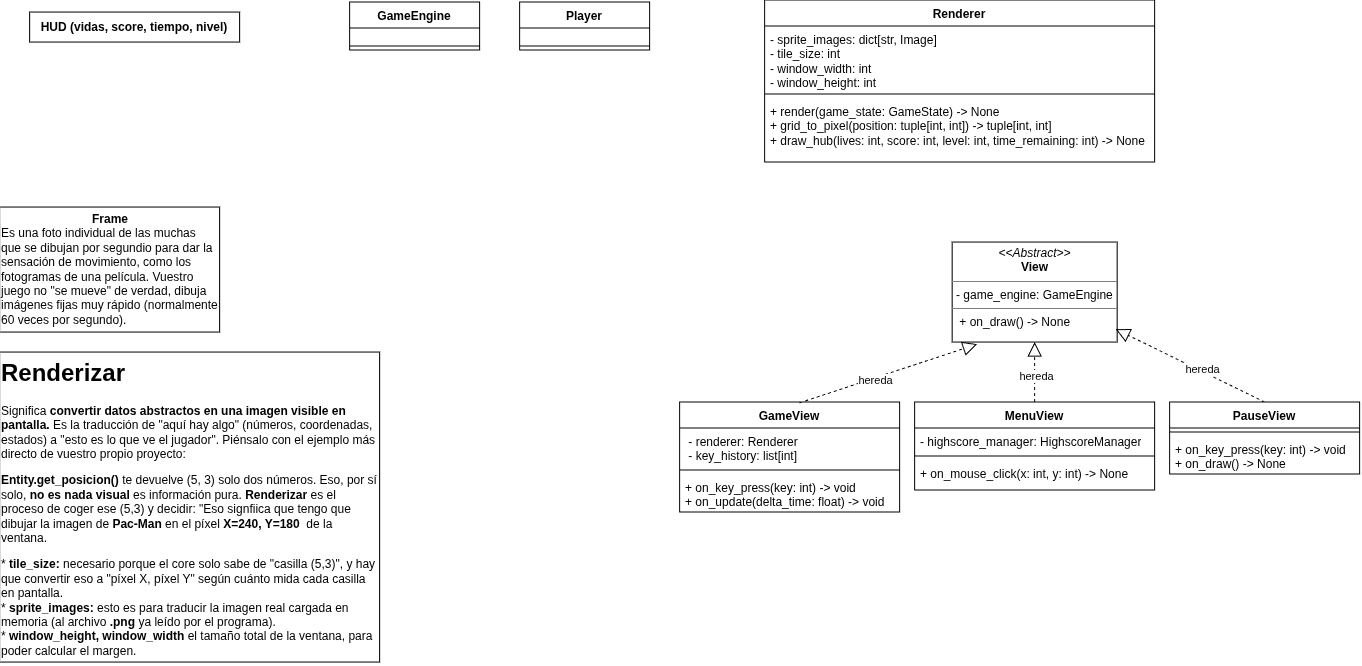

The diagram above was exported from draw.io. Its source (the exported page's mxGraphModel, read from the mxfile embedded in the PNG):
<mxGraphModel dx="710" dy="619" grid="1" gridSize="10" guides="1" tooltips="1" connect="1" arrows="1" fold="1" page="1" pageScale="1" pageWidth="850" pageHeight="1100" math="0" shadow="0">
  <root>
    <mxCell id="0" />
    <mxCell id="1" parent="0" />
    <mxCell id="nw3wwwwj4xG5zAvjcklD-1" parent="1" style="text;html=1;whiteSpace=wrap;overflow=hidden;rounded=0;fillColor=none;strokeColor=default;" value="&lt;h1 style=&quot;margin-top: 0px;&quot;&gt;Renderizar&lt;/h1&gt;&lt;p&gt;Significa &lt;b&gt;convertir datos abstractos en una imagen visible en pantalla. &lt;/b&gt;Es la traducción de &quot;aquí hay algo&quot; (números, coordenadas, estados) a &quot;esto es lo que ve el jugador&quot;. Piénsalo con el ejemplo más directo de vuestro propio proyecto:&lt;/p&gt;&lt;p&gt;&lt;b&gt;Entity.get_posicion() &lt;/b&gt;te devuelve (5, 3) solo dos números. Eso, por sí solo, &lt;b&gt;no es nada visual &lt;/b&gt;es información pura. &lt;b&gt;Renderizar &lt;/b&gt;es el proceso de coger ese (5,3) y decidir: &quot;Eso signfiica que tengo que dibujar la imagen de &lt;b&gt;Pac-Man &lt;/b&gt;en el píxel &lt;b&gt;X=240, Y=180&amp;nbsp;&lt;/b&gt;&amp;nbsp;de la ventana.&lt;/p&gt;&lt;p&gt;* &lt;b&gt;tile_size: &lt;/b&gt;necesario porque el core solo sabe de &quot;casilla (5,3)&quot;, y hay que convertir eso a &quot;píxel X, píxel Y&quot; según cuánto mida cada casilla en pantalla.&lt;br&gt;* &lt;b&gt;sprite_images: &lt;/b&gt;esto es para traducir la imagen real cargada en memoria (al archivo &lt;b&gt;.png &lt;/b&gt;ya leído por el programa).&lt;br&gt;* &lt;b&gt;window_height, window_width &lt;/b&gt;el tamaño total de la ventana, para poder calcular el margen.&lt;/p&gt;&lt;p&gt;&lt;br&gt;&lt;br&gt;&lt;/p&gt;&lt;p&gt;&lt;br&gt;&lt;/p&gt;&lt;p&gt;&lt;br&gt;&lt;/p&gt;" vertex="1">
      <mxGeometry height="310" width="380" x="120" y="430" as="geometry" />
    </mxCell>
    <mxCell id="nw3wwwwj4xG5zAvjcklD-5" parent="1" style="swimlane;fontStyle=1;align=center;verticalAlign=top;childLayout=stackLayout;horizontal=1;startSize=26;horizontalStack=0;resizeParent=1;resizeParentMax=0;resizeLast=0;collapsible=1;marginBottom=0;whiteSpace=wrap;html=1;" value="GameView" vertex="1">
      <mxGeometry height="110" width="220" x="800" y="480" as="geometry" />
    </mxCell>
    <mxCell id="nw3wwwwj4xG5zAvjcklD-6" parent="nw3wwwwj4xG5zAvjcklD-5" style="text;strokeColor=none;fillColor=none;align=left;verticalAlign=top;spacingLeft=4;spacingRight=4;overflow=hidden;rotatable=0;points=[[0,0.5],[1,0.5]];portConstraint=eastwest;whiteSpace=wrap;html=1;" value="&lt;div&gt;&amp;nbsp;- renderer: Renderer&lt;/div&gt;&lt;div&gt;&amp;nbsp;- key_history: list[int]&lt;/div&gt;" vertex="1">
      <mxGeometry height="38" width="220" y="26" as="geometry" />
    </mxCell>
    <mxCell id="nw3wwwwj4xG5zAvjcklD-7" parent="nw3wwwwj4xG5zAvjcklD-5" style="line;strokeWidth=1;fillColor=none;align=left;verticalAlign=middle;spacingTop=-1;spacingLeft=3;spacingRight=3;rotatable=0;labelPosition=right;points=[];portConstraint=eastwest;strokeColor=inherit;" value="" vertex="1">
      <mxGeometry height="8" width="220" y="64" as="geometry" />
    </mxCell>
    <mxCell id="nw3wwwwj4xG5zAvjcklD-8" parent="nw3wwwwj4xG5zAvjcklD-5" style="text;strokeColor=none;fillColor=none;align=left;verticalAlign=top;spacingLeft=4;spacingRight=4;overflow=hidden;rotatable=0;points=[[0,0.5],[1,0.5]];portConstraint=eastwest;whiteSpace=wrap;html=1;" value="+ on_key_press(key: int) -&amp;gt; void&lt;div&gt;+ on_update(delta_time: float) -&amp;gt; void&lt;/div&gt;&lt;div&gt;&lt;br&gt;&lt;/div&gt;" vertex="1">
      <mxGeometry height="38" width="220" y="72" as="geometry" />
    </mxCell>
    <mxCell id="nw3wwwwj4xG5zAvjcklD-9" parent="1" style="swimlane;fontStyle=1;align=center;verticalAlign=top;childLayout=stackLayout;horizontal=1;startSize=26;horizontalStack=0;resizeParent=1;resizeParentMax=0;resizeLast=0;collapsible=1;marginBottom=0;whiteSpace=wrap;html=1;" value="GameEngine" vertex="1">
      <mxGeometry height="48" width="130" x="470" y="80" as="geometry" />
    </mxCell>
    <mxCell id="nw3wwwwj4xG5zAvjcklD-10" parent="nw3wwwwj4xG5zAvjcklD-9" style="text;strokeColor=none;fillColor=none;align=left;verticalAlign=top;spacingLeft=4;spacingRight=4;overflow=hidden;rotatable=0;points=[[0,0.5],[1,0.5]];portConstraint=eastwest;whiteSpace=wrap;html=1;" value="&lt;div&gt;&lt;br&gt;&lt;/div&gt;" vertex="1">
      <mxGeometry height="14" width="130" y="26" as="geometry" />
    </mxCell>
    <mxCell id="nw3wwwwj4xG5zAvjcklD-11" parent="nw3wwwwj4xG5zAvjcklD-9" style="line;strokeWidth=1;fillColor=none;align=left;verticalAlign=middle;spacingTop=-1;spacingLeft=3;spacingRight=3;rotatable=0;labelPosition=right;points=[];portConstraint=eastwest;strokeColor=inherit;" value="" vertex="1">
      <mxGeometry height="8" width="130" y="40" as="geometry" />
    </mxCell>
    <mxCell id="nw3wwwwj4xG5zAvjcklD-13" parent="1" style="swimlane;fontStyle=1;align=center;verticalAlign=top;childLayout=stackLayout;horizontal=1;startSize=26;horizontalStack=0;resizeParent=1;resizeParentMax=0;resizeLast=0;collapsible=1;marginBottom=0;whiteSpace=wrap;html=1;" value="Player" vertex="1">
      <mxGeometry height="48" width="130" x="640" y="80" as="geometry" />
    </mxCell>
    <mxCell id="nw3wwwwj4xG5zAvjcklD-14" parent="nw3wwwwj4xG5zAvjcklD-13" style="text;strokeColor=none;fillColor=none;align=left;verticalAlign=top;spacingLeft=4;spacingRight=4;overflow=hidden;rotatable=0;points=[[0,0.5],[1,0.5]];portConstraint=eastwest;whiteSpace=wrap;html=1;" value="&lt;div&gt;&lt;br&gt;&lt;/div&gt;" vertex="1">
      <mxGeometry height="14" width="130" y="26" as="geometry" />
    </mxCell>
    <mxCell id="nw3wwwwj4xG5zAvjcklD-15" parent="nw3wwwwj4xG5zAvjcklD-13" style="line;strokeWidth=1;fillColor=none;align=left;verticalAlign=middle;spacingTop=-1;spacingLeft=3;spacingRight=3;rotatable=0;labelPosition=right;points=[];portConstraint=eastwest;strokeColor=inherit;" value="" vertex="1">
      <mxGeometry height="8" width="130" y="40" as="geometry" />
    </mxCell>
    <mxCell id="sI1GHkTMIiODhWbs9nme-2" parent="1" style="text;html=1;whiteSpace=wrap;strokeColor=default;fillColor=none;align=left;verticalAlign=middle;rounded=0;" value="&lt;div style=&quot;text-align: center;&quot;&gt;&lt;b style=&quot;background-color: transparent; color: light-dark(rgb(0, 0, 0), rgb(255, 255, 255));&quot;&gt;Frame&lt;/b&gt;&lt;/div&gt;&lt;div&gt;Es una foto individual de las muchas que se dibujan por segundio para dar la sensación de movimiento, como los fotogramas de una película. Vuestro juego no &quot;se mueve&quot; de verdad, dibuja imágenes fijas muy rápido (normalmente 60 veces por segundo).&lt;/div&gt;" vertex="1">
      <mxGeometry height="125" width="220" x="120" y="285" as="geometry" />
    </mxCell>
    <mxCell id="uuaw5UMT_r2qQDZAW1my-1" parent="1" style="swimlane;fontStyle=1;align=center;verticalAlign=top;childLayout=stackLayout;horizontal=1;startSize=26;horizontalStack=0;resizeParent=1;resizeParentMax=0;resizeLast=0;collapsible=1;marginBottom=0;whiteSpace=wrap;html=1;" value="Renderer" vertex="1">
      <mxGeometry height="162" width="390" x="885" y="78" as="geometry" />
    </mxCell>
    <mxCell id="uuaw5UMT_r2qQDZAW1my-2" parent="uuaw5UMT_r2qQDZAW1my-1" style="text;strokeColor=none;fillColor=none;align=left;verticalAlign=top;spacingLeft=4;spacingRight=4;overflow=hidden;rotatable=0;points=[[0,0.5],[1,0.5]];portConstraint=eastwest;whiteSpace=wrap;html=1;" value="&lt;div&gt;&lt;div&gt;- sprite_images: dict[str, Image]&lt;/div&gt;&lt;/div&gt;- tile_size: int&lt;div&gt;&lt;span style=&quot;background-color: transparent; color: light-dark(rgb(0, 0, 0), rgb(255, 255, 255));&quot;&gt;- window_width: int&lt;/span&gt;&lt;/div&gt;&lt;div&gt;- window_height: int&lt;/div&gt;" vertex="1">
      <mxGeometry height="64" width="390" y="26" as="geometry" />
    </mxCell>
    <mxCell id="uuaw5UMT_r2qQDZAW1my-3" parent="uuaw5UMT_r2qQDZAW1my-1" style="line;strokeWidth=1;fillColor=none;align=left;verticalAlign=middle;spacingTop=-1;spacingLeft=3;spacingRight=3;rotatable=0;labelPosition=right;points=[];portConstraint=eastwest;strokeColor=inherit;" value="" vertex="1">
      <mxGeometry height="8" width="390" y="90" as="geometry" />
    </mxCell>
    <mxCell id="uuaw5UMT_r2qQDZAW1my-4" parent="uuaw5UMT_r2qQDZAW1my-1" style="text;strokeColor=none;fillColor=none;align=left;verticalAlign=top;spacingLeft=4;spacingRight=4;overflow=hidden;rotatable=0;points=[[0,0.5],[1,0.5]];portConstraint=eastwest;whiteSpace=wrap;html=1;" value="+ render(game_state: GameState) -&amp;gt; None&lt;div&gt;+ grid_to_pixel(position: tuple[int, int]) -&amp;gt; tuple[int, int]&lt;/div&gt;&lt;div&gt;+ draw_hub(lives: int, score: int, level: int, time_remaining: int) -&amp;gt; None&lt;/div&gt;" vertex="1">
      <mxGeometry height="64" width="390" y="98" as="geometry" />
    </mxCell>
    <mxCell id="uuaw5UMT_r2qQDZAW1my-5" parent="1" style="text;html=1;whiteSpace=wrap;strokeColor=default;fillColor=none;align=center;verticalAlign=middle;rounded=0;" value="&lt;div style=&quot;&quot;&gt;&lt;b&gt;HUD (vidas, score, tiempo, nivel)&lt;/b&gt;&lt;/div&gt;" vertex="1">
      <mxGeometry height="30" width="210" x="150" y="90" as="geometry" />
    </mxCell>
    <mxCell id="uuaw5UMT_r2qQDZAW1my-6" parent="1" style="swimlane;fontStyle=1;align=center;verticalAlign=top;childLayout=stackLayout;horizontal=1;startSize=26;horizontalStack=0;resizeParent=1;resizeParentMax=0;resizeLast=0;collapsible=1;marginBottom=0;whiteSpace=wrap;html=1;" value="MenuView" vertex="1">
      <mxGeometry height="88" width="240" x="1035" y="480" as="geometry" />
    </mxCell>
    <mxCell id="uuaw5UMT_r2qQDZAW1my-7" parent="uuaw5UMT_r2qQDZAW1my-6" style="text;strokeColor=none;fillColor=none;align=left;verticalAlign=top;spacingLeft=4;spacingRight=4;overflow=hidden;rotatable=0;points=[[0,0.5],[1,0.5]];portConstraint=eastwest;whiteSpace=wrap;html=1;" value="&lt;div&gt;&lt;div&gt;&lt;span style=&quot;background-color: transparent; color: light-dark(rgb(0, 0, 0), rgb(255, 255, 255));&quot;&gt;- highscore_manager: HighscoreManager&lt;/span&gt;&lt;/div&gt;&lt;/div&gt;" vertex="1">
      <mxGeometry height="24" width="240" y="26" as="geometry" />
    </mxCell>
    <mxCell id="uuaw5UMT_r2qQDZAW1my-8" parent="uuaw5UMT_r2qQDZAW1my-6" style="line;strokeWidth=1;fillColor=none;align=left;verticalAlign=middle;spacingTop=-1;spacingLeft=3;spacingRight=3;rotatable=0;labelPosition=right;points=[];portConstraint=eastwest;strokeColor=inherit;" value="" vertex="1">
      <mxGeometry height="8" width="240" y="50" as="geometry" />
    </mxCell>
    <mxCell id="uuaw5UMT_r2qQDZAW1my-9" parent="uuaw5UMT_r2qQDZAW1my-6" style="text;strokeColor=none;fillColor=none;align=left;verticalAlign=top;spacingLeft=4;spacingRight=4;overflow=hidden;rotatable=0;points=[[0,0.5],[1,0.5]];portConstraint=eastwest;whiteSpace=wrap;html=1;" value="+ on_mouse_click(x: int, y: int) -&amp;gt; None" vertex="1">
      <mxGeometry height="30" width="240" y="58" as="geometry" />
    </mxCell>
    <mxCell id="uuaw5UMT_r2qQDZAW1my-11" parent="1" style="swimlane;fontStyle=1;align=center;verticalAlign=top;childLayout=stackLayout;horizontal=1;startSize=26;horizontalStack=0;resizeParent=1;resizeParentMax=0;resizeLast=0;collapsible=1;marginBottom=0;whiteSpace=wrap;html=1;" value="PauseView" vertex="1">
      <mxGeometry height="72" width="190" x="1290" y="480" as="geometry" />
    </mxCell>
    <mxCell id="uuaw5UMT_r2qQDZAW1my-13" parent="uuaw5UMT_r2qQDZAW1my-11" style="line;strokeWidth=1;fillColor=none;align=left;verticalAlign=middle;spacingTop=-1;spacingLeft=3;spacingRight=3;rotatable=0;labelPosition=right;points=[];portConstraint=eastwest;strokeColor=inherit;" value="" vertex="1">
      <mxGeometry height="8" width="190" y="26" as="geometry" />
    </mxCell>
    <mxCell id="uuaw5UMT_r2qQDZAW1my-14" parent="uuaw5UMT_r2qQDZAW1my-11" style="text;strokeColor=none;fillColor=none;align=left;verticalAlign=top;spacingLeft=4;spacingRight=4;overflow=hidden;rotatable=0;points=[[0,0.5],[1,0.5]];portConstraint=eastwest;whiteSpace=wrap;html=1;" value="&lt;div&gt;+ on_key_press(key: int) -&amp;gt; void&lt;/div&gt;&lt;div&gt;+ on_draw() -&amp;gt; None&lt;/div&gt;" vertex="1">
      <mxGeometry height="38" width="190" y="34" as="geometry" />
    </mxCell>
    <mxCell id="uuaw5UMT_r2qQDZAW1my-19" parent="1" style="verticalAlign=top;align=left;overflow=fill;html=1;whiteSpace=wrap;" value="&lt;p style=&quot;margin:0px;margin-top:4px;text-align:center;&quot;&gt;&lt;i&gt;&amp;lt;&amp;lt;Abstract&amp;gt;&amp;gt;&lt;/i&gt;&lt;br&gt;&lt;b&gt;View&lt;/b&gt;&lt;/p&gt;&lt;hr size=&quot;1&quot; style=&quot;border-style:solid;&quot;&gt;&lt;p style=&quot;margin: 0px 0px 0px 4px;&quot;&gt;&lt;span style=&quot;background-color: transparent; color: light-dark(rgb(0, 0, 0), rgb(255, 255, 255));&quot;&gt;- game_engine: GameEngine&lt;/span&gt;&lt;/p&gt;&lt;hr size=&quot;1&quot; style=&quot;border-style:solid;&quot;&gt;&lt;p style=&quot;margin: 0px 0px 0px 4px;&quot;&gt;&lt;span style=&quot;background-color: transparent; color: light-dark(rgb(0, 0, 0), rgb(255, 255, 255));&quot;&gt;&amp;nbsp;+ on_draw() -&amp;gt; None&lt;/span&gt;&lt;/p&gt;" vertex="1">
      <mxGeometry height="100" width="165" x="1072.5" y="320" as="geometry" />
    </mxCell>
    <mxCell id="uuaw5UMT_r2qQDZAW1my-20" edge="1" parent="1" source="nw3wwwwj4xG5zAvjcklD-5" style="endArrow=block;dashed=1;endFill=0;endSize=12;html=1;rounded=0;exitX=0.545;exitY=0.007;exitDx=0;exitDy=0;entryX=0.151;entryY=1.021;entryDx=0;entryDy=0;exitPerimeter=0;entryPerimeter=0;" target="uuaw5UMT_r2qQDZAW1my-19" value="">
      <mxGeometry relative="1" width="160" as="geometry">
        <mxPoint x="1090" y="440" as="sourcePoint" />
        <mxPoint x="1147" y="530" as="targetPoint" />
      </mxGeometry>
    </mxCell>
    <mxCell id="uuaw5UMT_r2qQDZAW1my-21" connectable="0" parent="uuaw5UMT_r2qQDZAW1my-20" style="edgeLabel;html=1;align=center;verticalAlign=middle;resizable=0;points=[];" value="hereda" vertex="1">
      <mxGeometry relative="1" x="-0.15" y="-2" as="geometry">
        <mxPoint as="offset" />
      </mxGeometry>
    </mxCell>
    <mxCell id="uuaw5UMT_r2qQDZAW1my-22" edge="1" parent="1" source="uuaw5UMT_r2qQDZAW1my-6" style="endArrow=block;dashed=1;endFill=0;endSize=12;html=1;rounded=0;exitX=0.5;exitY=0;exitDx=0;exitDy=0;entryX=0.5;entryY=1;entryDx=0;entryDy=0;" target="uuaw5UMT_r2qQDZAW1my-19" value="">
      <mxGeometry relative="1" width="160" as="geometry">
        <mxPoint x="1150" y="508" as="sourcePoint" />
        <mxPoint x="1375" y="430" as="targetPoint" />
      </mxGeometry>
    </mxCell>
    <mxCell id="uuaw5UMT_r2qQDZAW1my-23" connectable="0" parent="uuaw5UMT_r2qQDZAW1my-22" style="edgeLabel;html=1;align=center;verticalAlign=middle;resizable=0;points=[];" value="hereda" vertex="1">
      <mxGeometry relative="1" x="-0.15" y="-2" as="geometry">
        <mxPoint as="offset" />
      </mxGeometry>
    </mxCell>
    <mxCell id="uuaw5UMT_r2qQDZAW1my-24" edge="1" parent="1" source="uuaw5UMT_r2qQDZAW1my-11" style="endArrow=block;dashed=1;endFill=0;endSize=12;html=1;rounded=0;exitX=0.5;exitY=0;exitDx=0;exitDy=0;entryX=0.991;entryY=0.871;entryDx=0;entryDy=0;entryPerimeter=0;" target="uuaw5UMT_r2qQDZAW1my-19" value="">
      <mxGeometry relative="1" width="160" as="geometry">
        <mxPoint x="1380" y="497" as="sourcePoint" />
        <mxPoint x="1370" y="420" as="targetPoint" />
      </mxGeometry>
    </mxCell>
    <mxCell id="uuaw5UMT_r2qQDZAW1my-25" connectable="0" parent="uuaw5UMT_r2qQDZAW1my-24" style="edgeLabel;html=1;align=center;verticalAlign=middle;resizable=0;points=[];" value="hereda" vertex="1">
      <mxGeometry relative="1" x="-0.15" y="-2" as="geometry">
        <mxPoint as="offset" />
      </mxGeometry>
    </mxCell>
  </root>
</mxGraphModel>